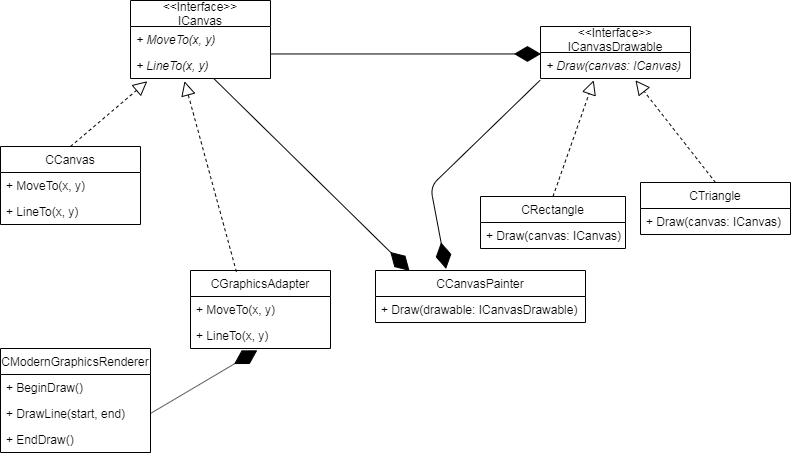

The diagram above was exported from draw.io. Its source (the exported page's mxGraphModel, read from the mxfile embedded in the PNG):
<mxGraphModel dx="1249" dy="705" grid="1" gridSize="10" guides="1" tooltips="1" connect="1" arrows="1" fold="1" page="1" pageScale="1" pageWidth="827" pageHeight="1169" math="0" shadow="0">
  <root>
    <mxCell id="0" />
    <mxCell id="1" parent="0" />
    <mxCell id="qegH73PJva-rUyNF8BsB-3" value="&lt;&lt;Interface&gt;&gt;&#10;ICanvas" style="swimlane;fontStyle=0;childLayout=stackLayout;horizontal=1;startSize=26;fillColor=none;horizontalStack=0;resizeParent=1;resizeParentMax=0;resizeLast=0;collapsible=1;marginBottom=0;" vertex="1" parent="1">
      <mxGeometry x="140" y="14" width="140" height="78" as="geometry" />
    </mxCell>
    <mxCell id="qegH73PJva-rUyNF8BsB-4" value="+ MoveTo(x, y)" style="text;strokeColor=none;fillColor=none;align=left;verticalAlign=top;spacingLeft=4;spacingRight=4;overflow=hidden;rotatable=0;points=[[0,0.5],[1,0.5]];portConstraint=eastwest;fontStyle=2" vertex="1" parent="qegH73PJva-rUyNF8BsB-3">
      <mxGeometry y="26" width="140" height="26" as="geometry" />
    </mxCell>
    <mxCell id="qegH73PJva-rUyNF8BsB-5" value="+ LineTo(x, y)" style="text;strokeColor=none;fillColor=none;align=left;verticalAlign=top;spacingLeft=4;spacingRight=4;overflow=hidden;rotatable=0;points=[[0,0.5],[1,0.5]];portConstraint=eastwest;fontStyle=2" vertex="1" parent="qegH73PJva-rUyNF8BsB-3">
      <mxGeometry y="52" width="140" height="26" as="geometry" />
    </mxCell>
    <mxCell id="qegH73PJva-rUyNF8BsB-7" value="CCanvas" style="swimlane;fontStyle=0;childLayout=stackLayout;horizontal=1;startSize=26;fillColor=none;horizontalStack=0;resizeParent=1;resizeParentMax=0;resizeLast=0;collapsible=1;marginBottom=0;" vertex="1" parent="1">
      <mxGeometry x="10" y="160" width="140" height="78" as="geometry" />
    </mxCell>
    <mxCell id="qegH73PJva-rUyNF8BsB-8" value="+ MoveTo(x, y)" style="text;strokeColor=none;fillColor=none;align=left;verticalAlign=top;spacingLeft=4;spacingRight=4;overflow=hidden;rotatable=0;points=[[0,0.5],[1,0.5]];portConstraint=eastwest;" vertex="1" parent="qegH73PJva-rUyNF8BsB-7">
      <mxGeometry y="26" width="140" height="26" as="geometry" />
    </mxCell>
    <mxCell id="qegH73PJva-rUyNF8BsB-9" value="+ LineTo(x, y)" style="text;strokeColor=none;fillColor=none;align=left;verticalAlign=top;spacingLeft=4;spacingRight=4;overflow=hidden;rotatable=0;points=[[0,0.5],[1,0.5]];portConstraint=eastwest;" vertex="1" parent="qegH73PJva-rUyNF8BsB-7">
      <mxGeometry y="52" width="140" height="26" as="geometry" />
    </mxCell>
    <mxCell id="qegH73PJva-rUyNF8BsB-11" value="" style="endArrow=block;dashed=1;endFill=0;endSize=12;html=1;exitX=0.5;exitY=0;exitDx=0;exitDy=0;entryX=0.12;entryY=1.105;entryDx=0;entryDy=0;entryPerimeter=0;" edge="1" parent="1" source="qegH73PJva-rUyNF8BsB-7" target="qegH73PJva-rUyNF8BsB-5">
      <mxGeometry width="160" relative="1" as="geometry">
        <mxPoint x="273" y="160" as="sourcePoint" />
        <mxPoint x="433" y="160" as="targetPoint" />
      </mxGeometry>
    </mxCell>
    <mxCell id="qegH73PJva-rUyNF8BsB-12" value="&lt;&lt;Interface&gt;&gt;&#10;ICanvasDrawable" style="swimlane;fontStyle=0;childLayout=stackLayout;horizontal=1;startSize=26;fillColor=none;horizontalStack=0;resizeParent=1;resizeParentMax=0;resizeLast=0;collapsible=1;marginBottom=0;" vertex="1" parent="1">
      <mxGeometry x="550" y="40" width="150" height="52" as="geometry" />
    </mxCell>
    <mxCell id="qegH73PJva-rUyNF8BsB-13" value="+ Draw(canvas: ICanvas)" style="text;strokeColor=none;fillColor=none;align=left;verticalAlign=top;spacingLeft=4;spacingRight=4;overflow=hidden;rotatable=0;points=[[0,0.5],[1,0.5]];portConstraint=eastwest;fontStyle=2" vertex="1" parent="qegH73PJva-rUyNF8BsB-12">
      <mxGeometry y="26" width="150" height="26" as="geometry" />
    </mxCell>
    <mxCell id="qegH73PJva-rUyNF8BsB-19" value="CRectangle" style="swimlane;fontStyle=0;childLayout=stackLayout;horizontal=1;startSize=26;fillColor=none;horizontalStack=0;resizeParent=1;resizeParentMax=0;resizeLast=0;collapsible=1;marginBottom=0;" vertex="1" parent="1">
      <mxGeometry x="490" y="210" width="145" height="52" as="geometry" />
    </mxCell>
    <mxCell id="qegH73PJva-rUyNF8BsB-20" value="+ Draw(canvas: ICanvas)" style="text;strokeColor=none;fillColor=none;align=left;verticalAlign=top;spacingLeft=4;spacingRight=4;overflow=hidden;rotatable=0;points=[[0,0.5],[1,0.5]];portConstraint=eastwest;" vertex="1" parent="qegH73PJva-rUyNF8BsB-19">
      <mxGeometry y="26" width="145" height="26" as="geometry" />
    </mxCell>
    <mxCell id="qegH73PJva-rUyNF8BsB-23" value="CTriangle" style="swimlane;fontStyle=0;childLayout=stackLayout;horizontal=1;startSize=26;fillColor=none;horizontalStack=0;resizeParent=1;resizeParentMax=0;resizeLast=0;collapsible=1;marginBottom=0;" vertex="1" parent="1">
      <mxGeometry x="650" y="196" width="150" height="52" as="geometry" />
    </mxCell>
    <mxCell id="qegH73PJva-rUyNF8BsB-24" value="+ Draw(canvas: ICanvas)" style="text;strokeColor=none;fillColor=none;align=left;verticalAlign=top;spacingLeft=4;spacingRight=4;overflow=hidden;rotatable=0;points=[[0,0.5],[1,0.5]];portConstraint=eastwest;" vertex="1" parent="qegH73PJva-rUyNF8BsB-23">
      <mxGeometry y="26" width="150" height="26" as="geometry" />
    </mxCell>
    <mxCell id="qegH73PJva-rUyNF8BsB-27" value="" style="endArrow=block;dashed=1;endFill=0;endSize=12;html=1;entryX=0.355;entryY=1.07;entryDx=0;entryDy=0;entryPerimeter=0;exitX=0.5;exitY=0;exitDx=0;exitDy=0;" edge="1" parent="1" source="qegH73PJva-rUyNF8BsB-19" target="qegH73PJva-rUyNF8BsB-13">
      <mxGeometry width="160" relative="1" as="geometry">
        <mxPoint x="530" y="150" as="sourcePoint" />
        <mxPoint x="690" y="150" as="targetPoint" />
      </mxGeometry>
    </mxCell>
    <mxCell id="qegH73PJva-rUyNF8BsB-28" value="" style="endArrow=block;dashed=1;endFill=0;endSize=12;html=1;entryX=0.633;entryY=1.07;entryDx=0;entryDy=0;entryPerimeter=0;exitX=0.5;exitY=0;exitDx=0;exitDy=0;" edge="1" parent="1" source="qegH73PJva-rUyNF8BsB-23" target="qegH73PJva-rUyNF8BsB-13">
      <mxGeometry width="160" relative="1" as="geometry">
        <mxPoint x="635" y="160" as="sourcePoint" />
        <mxPoint x="795" y="160" as="targetPoint" />
      </mxGeometry>
    </mxCell>
    <mxCell id="qegH73PJva-rUyNF8BsB-29" value="CCanvasPainter" style="swimlane;fontStyle=0;childLayout=stackLayout;horizontal=1;startSize=26;fillColor=none;horizontalStack=0;resizeParent=1;resizeParentMax=0;resizeLast=0;collapsible=1;marginBottom=0;" vertex="1" parent="1">
      <mxGeometry x="385" y="284" width="210" height="52" as="geometry" />
    </mxCell>
    <mxCell id="qegH73PJva-rUyNF8BsB-30" value="+ Draw(drawable: ICanvasDrawable)" style="text;strokeColor=none;fillColor=none;align=left;verticalAlign=top;spacingLeft=4;spacingRight=4;overflow=hidden;rotatable=0;points=[[0,0.5],[1,0.5]];portConstraint=eastwest;" vertex="1" parent="qegH73PJva-rUyNF8BsB-29">
      <mxGeometry y="26" width="210" height="26" as="geometry" />
    </mxCell>
    <mxCell id="qegH73PJva-rUyNF8BsB-34" value="" style="endArrow=diamondThin;endFill=1;endSize=24;html=1;entryX=0.162;entryY=0.007;entryDx=0;entryDy=0;entryPerimeter=0;" edge="1" parent="1" source="qegH73PJva-rUyNF8BsB-5" target="qegH73PJva-rUyNF8BsB-29">
      <mxGeometry width="160" relative="1" as="geometry">
        <mxPoint x="306" y="120" as="sourcePoint" />
        <mxPoint x="430" y="210" as="targetPoint" />
      </mxGeometry>
    </mxCell>
    <mxCell id="qegH73PJva-rUyNF8BsB-38" value="" style="endArrow=diamondThin;endFill=1;endSize=24;html=1;exitX=-0.003;exitY=1.07;exitDx=0;exitDy=0;exitPerimeter=0;entryX=0.336;entryY=-0.031;entryDx=0;entryDy=0;entryPerimeter=0;" edge="1" parent="1" source="qegH73PJva-rUyNF8BsB-13" target="qegH73PJva-rUyNF8BsB-29">
      <mxGeometry width="160" relative="1" as="geometry">
        <mxPoint x="333" y="149.5" as="sourcePoint" />
        <mxPoint x="493" y="149.5" as="targetPoint" />
        <Array as="points">
          <mxPoint x="440" y="200" />
        </Array>
      </mxGeometry>
    </mxCell>
    <mxCell id="qegH73PJva-rUyNF8BsB-39" value="" style="endArrow=diamondThin;endFill=1;endSize=24;html=1;entryX=0.003;entryY=0.056;entryDx=0;entryDy=0;entryPerimeter=0;exitX=1;exitY=0.056;exitDx=0;exitDy=0;exitPerimeter=0;" edge="1" parent="1" source="qegH73PJva-rUyNF8BsB-5" target="qegH73PJva-rUyNF8BsB-13">
      <mxGeometry width="160" relative="1" as="geometry">
        <mxPoint x="330" y="80" as="sourcePoint" />
        <mxPoint x="490" y="80" as="targetPoint" />
      </mxGeometry>
    </mxCell>
    <mxCell id="qegH73PJva-rUyNF8BsB-40" value="CModernGraphicsRenderer" style="swimlane;fontStyle=0;childLayout=stackLayout;horizontal=1;startSize=26;fillColor=none;horizontalStack=0;resizeParent=1;resizeParentMax=0;resizeLast=0;collapsible=1;marginBottom=0;" vertex="1" parent="1">
      <mxGeometry x="10" y="362" width="150" height="104" as="geometry">
        <mxRectangle x="10" y="362" width="180" height="26" as="alternateBounds" />
      </mxGeometry>
    </mxCell>
    <mxCell id="qegH73PJva-rUyNF8BsB-41" value="+ BeginDraw()" style="text;strokeColor=none;fillColor=none;align=left;verticalAlign=top;spacingLeft=4;spacingRight=4;overflow=hidden;rotatable=0;points=[[0,0.5],[1,0.5]];portConstraint=eastwest;" vertex="1" parent="qegH73PJva-rUyNF8BsB-40">
      <mxGeometry y="26" width="150" height="26" as="geometry" />
    </mxCell>
    <mxCell id="qegH73PJva-rUyNF8BsB-42" value="+ DrawLine(start, end)" style="text;strokeColor=none;fillColor=none;align=left;verticalAlign=top;spacingLeft=4;spacingRight=4;overflow=hidden;rotatable=0;points=[[0,0.5],[1,0.5]];portConstraint=eastwest;" vertex="1" parent="qegH73PJva-rUyNF8BsB-40">
      <mxGeometry y="52" width="150" height="26" as="geometry" />
    </mxCell>
    <mxCell id="qegH73PJva-rUyNF8BsB-43" value="+ EndDraw()" style="text;strokeColor=none;fillColor=none;align=left;verticalAlign=top;spacingLeft=4;spacingRight=4;overflow=hidden;rotatable=0;points=[[0,0.5],[1,0.5]];portConstraint=eastwest;" vertex="1" parent="qegH73PJva-rUyNF8BsB-40">
      <mxGeometry y="78" width="150" height="26" as="geometry" />
    </mxCell>
    <mxCell id="qegH73PJva-rUyNF8BsB-44" value="CGraphicsAdapter" style="swimlane;fontStyle=0;childLayout=stackLayout;horizontal=1;startSize=26;fillColor=none;horizontalStack=0;resizeParent=1;resizeParentMax=0;resizeLast=0;collapsible=1;marginBottom=0;" vertex="1" parent="1">
      <mxGeometry x="200" y="284" width="140" height="78" as="geometry" />
    </mxCell>
    <mxCell id="qegH73PJva-rUyNF8BsB-45" value="+ MoveTo(x, y)" style="text;strokeColor=none;fillColor=none;align=left;verticalAlign=top;spacingLeft=4;spacingRight=4;overflow=hidden;rotatable=0;points=[[0,0.5],[1,0.5]];portConstraint=eastwest;" vertex="1" parent="qegH73PJva-rUyNF8BsB-44">
      <mxGeometry y="26" width="140" height="26" as="geometry" />
    </mxCell>
    <mxCell id="qegH73PJva-rUyNF8BsB-46" value="+ LineTo(x, y)" style="text;strokeColor=none;fillColor=none;align=left;verticalAlign=top;spacingLeft=4;spacingRight=4;overflow=hidden;rotatable=0;points=[[0,0.5],[1,0.5]];portConstraint=eastwest;" vertex="1" parent="qegH73PJva-rUyNF8BsB-44">
      <mxGeometry y="52" width="140" height="26" as="geometry" />
    </mxCell>
    <mxCell id="qegH73PJva-rUyNF8BsB-49" value="" style="endArrow=block;dashed=1;endFill=0;endSize=12;html=1;entryX=0.386;entryY=1.105;entryDx=0;entryDy=0;entryPerimeter=0;exitX=0.328;exitY=0.016;exitDx=0;exitDy=0;exitPerimeter=0;" edge="1" parent="1" source="qegH73PJva-rUyNF8BsB-44" target="qegH73PJva-rUyNF8BsB-5">
      <mxGeometry width="160" relative="1" as="geometry">
        <mxPoint x="170" y="221.5" as="sourcePoint" />
        <mxPoint x="330" y="221.5" as="targetPoint" />
      </mxGeometry>
    </mxCell>
    <mxCell id="qegH73PJva-rUyNF8BsB-51" value="" style="endArrow=diamondThin;endFill=1;endSize=24;html=1;entryX=0.477;entryY=1.07;entryDx=0;entryDy=0;entryPerimeter=0;exitX=1;exitY=0.5;exitDx=0;exitDy=0;" edge="1" parent="1" source="qegH73PJva-rUyNF8BsB-42" target="qegH73PJva-rUyNF8BsB-46">
      <mxGeometry width="160" relative="1" as="geometry">
        <mxPoint x="330" y="450" as="sourcePoint" />
        <mxPoint x="360" y="480" as="targetPoint" />
      </mxGeometry>
    </mxCell>
  </root>
</mxGraphModel>